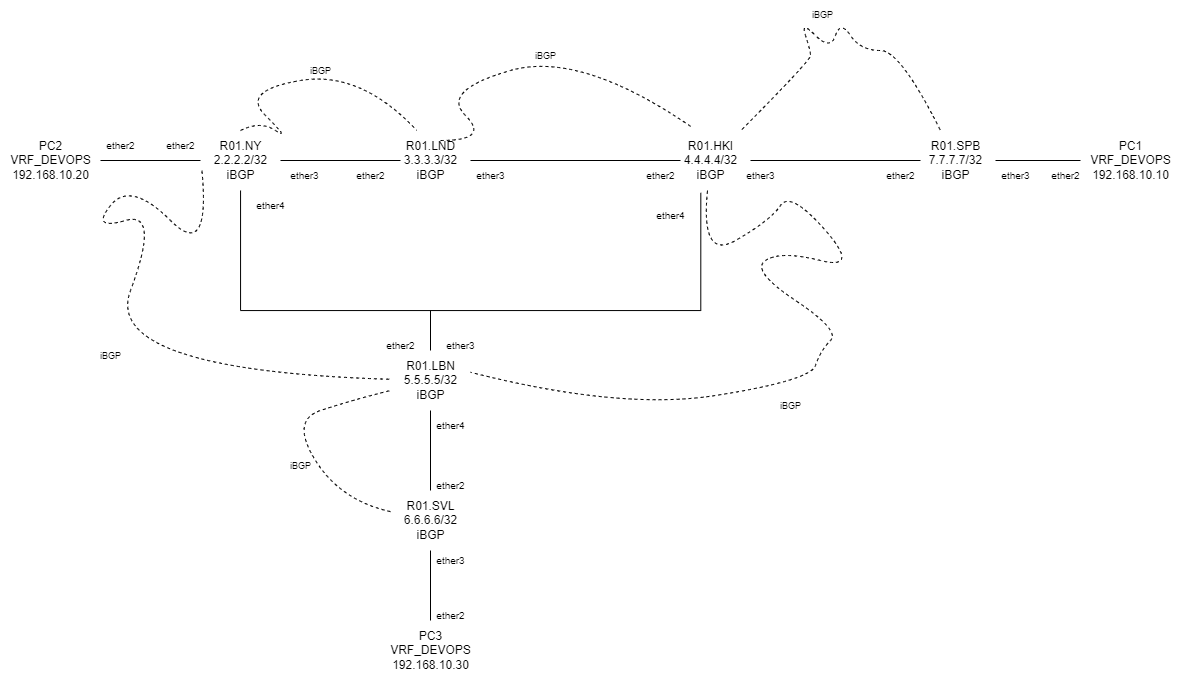

The diagram above was exported from draw.io. Its source (the exported page's mxGraphModel, read from the mxfile embedded in the PNG):
<mxGraphModel dx="687" dy="795" grid="1" gridSize="10" guides="1" tooltips="1" connect="1" arrows="1" fold="1" page="1" pageScale="1" pageWidth="827" pageHeight="1169" math="0" shadow="0">
  <root>
    <mxCell id="0" />
    <mxCell id="1" parent="0" />
    <mxCell id="zccCiy3YZDpZutrGVgwR-4" style="edgeStyle=orthogonalEdgeStyle;rounded=0;orthogonalLoop=1;jettySize=auto;html=1;endArrow=none;endFill=0;" edge="1" parent="1" source="zccCiy3YZDpZutrGVgwR-3">
      <mxGeometry relative="1" as="geometry">
        <mxPoint x="280" y="220" as="targetPoint" />
      </mxGeometry>
    </mxCell>
    <mxCell id="zccCiy3YZDpZutrGVgwR-3" value="PC2&lt;br&gt;VRF_DEVOPS&lt;br&gt;192.168.10.20" style="text;html=1;align=center;verticalAlign=middle;resizable=0;points=[];autosize=1;strokeColor=none;fillColor=none;" vertex="1" parent="1">
      <mxGeometry x="80" y="190" width="100" height="60" as="geometry" />
    </mxCell>
    <mxCell id="zccCiy3YZDpZutrGVgwR-10" style="edgeStyle=orthogonalEdgeStyle;rounded=0;orthogonalLoop=1;jettySize=auto;html=1;endArrow=none;endFill=0;" edge="1" parent="1" source="zccCiy3YZDpZutrGVgwR-5">
      <mxGeometry relative="1" as="geometry">
        <mxPoint x="480" y="220" as="targetPoint" />
      </mxGeometry>
    </mxCell>
    <mxCell id="zccCiy3YZDpZutrGVgwR-20" style="edgeStyle=orthogonalEdgeStyle;rounded=0;orthogonalLoop=1;jettySize=auto;html=1;endArrow=none;endFill=0;entryX=0.379;entryY=1.039;entryDx=0;entryDy=0;entryPerimeter=0;" edge="1" parent="1" source="zccCiy3YZDpZutrGVgwR-5" target="zccCiy3YZDpZutrGVgwR-13">
      <mxGeometry relative="1" as="geometry">
        <mxPoint x="780" y="370" as="targetPoint" />
        <Array as="points">
          <mxPoint x="320" y="370" />
          <mxPoint x="780" y="370" />
        </Array>
      </mxGeometry>
    </mxCell>
    <mxCell id="zccCiy3YZDpZutrGVgwR-5" value="R01.NY&lt;br&gt;2.2.2.2/32&lt;br&gt;iBGP&lt;br&gt;" style="text;html=1;align=center;verticalAlign=middle;resizable=0;points=[];autosize=1;strokeColor=none;fillColor=none;" vertex="1" parent="1">
      <mxGeometry x="280" y="190" width="80" height="60" as="geometry" />
    </mxCell>
    <mxCell id="zccCiy3YZDpZutrGVgwR-6" value="&lt;font style=&quot;font-size: 10px;&quot;&gt;ether2&lt;/font&gt;" style="text;html=1;align=center;verticalAlign=middle;resizable=0;points=[];autosize=1;strokeColor=none;fillColor=none;" vertex="1" parent="1">
      <mxGeometry x="235" y="190" width="50" height="30" as="geometry" />
    </mxCell>
    <mxCell id="zccCiy3YZDpZutrGVgwR-8" value="&lt;font style=&quot;font-size: 10px;&quot;&gt;ether2&lt;/font&gt;" style="text;html=1;align=center;verticalAlign=middle;resizable=0;points=[];autosize=1;strokeColor=none;fillColor=none;" vertex="1" parent="1">
      <mxGeometry x="175" y="190" width="50" height="30" as="geometry" />
    </mxCell>
    <mxCell id="zccCiy3YZDpZutrGVgwR-12" style="edgeStyle=orthogonalEdgeStyle;rounded=0;orthogonalLoop=1;jettySize=auto;html=1;endArrow=none;endFill=0;" edge="1" parent="1" source="zccCiy3YZDpZutrGVgwR-11">
      <mxGeometry relative="1" as="geometry">
        <mxPoint x="760" y="220" as="targetPoint" />
      </mxGeometry>
    </mxCell>
    <mxCell id="zccCiy3YZDpZutrGVgwR-11" value="R01.LND&lt;br&gt;3.3.3.3/32&lt;br&gt;iBGP" style="text;html=1;align=center;verticalAlign=middle;resizable=0;points=[];autosize=1;strokeColor=none;fillColor=none;" vertex="1" parent="1">
      <mxGeometry x="470" y="190" width="80" height="60" as="geometry" />
    </mxCell>
    <mxCell id="zccCiy3YZDpZutrGVgwR-34" style="edgeStyle=orthogonalEdgeStyle;rounded=0;orthogonalLoop=1;jettySize=auto;html=1;fontSize=9;endArrow=none;endFill=0;" edge="1" parent="1" source="zccCiy3YZDpZutrGVgwR-13">
      <mxGeometry relative="1" as="geometry">
        <mxPoint x="1000" y="220" as="targetPoint" />
      </mxGeometry>
    </mxCell>
    <mxCell id="zccCiy3YZDpZutrGVgwR-13" value="R01.HKI&lt;br&gt;4.4.4.4/32&lt;br&gt;iBGP" style="text;html=1;align=center;verticalAlign=middle;resizable=0;points=[];autosize=1;strokeColor=none;fillColor=none;" vertex="1" parent="1">
      <mxGeometry x="750" y="190" width="80" height="60" as="geometry" />
    </mxCell>
    <mxCell id="zccCiy3YZDpZutrGVgwR-17" value="" style="curved=1;endArrow=none;html=1;rounded=0;entryX=0.275;entryY=-0.047;entryDx=0;entryDy=0;entryPerimeter=0;endFill=0;dashed=1;" edge="1" parent="1" target="zccCiy3YZDpZutrGVgwR-13">
      <mxGeometry width="50" height="50" relative="1" as="geometry">
        <mxPoint x="520" y="200" as="sourcePoint" />
        <mxPoint x="740" y="150" as="targetPoint" />
        <Array as="points">
          <mxPoint x="570" y="200" />
          <mxPoint x="520" y="150" />
          <mxPoint x="660" y="110" />
        </Array>
      </mxGeometry>
    </mxCell>
    <mxCell id="zccCiy3YZDpZutrGVgwR-19" value="" style="curved=1;endArrow=none;html=1;rounded=0;entryX=0.329;entryY=-0.001;entryDx=0;entryDy=0;entryPerimeter=0;endFill=0;dashed=1;" edge="1" parent="1" target="zccCiy3YZDpZutrGVgwR-11">
      <mxGeometry width="50" height="50" relative="1" as="geometry">
        <mxPoint x="320" y="190" as="sourcePoint" />
        <mxPoint x="370" y="150" as="targetPoint" />
        <Array as="points">
          <mxPoint x="340" y="180" />
          <mxPoint x="370" y="200" />
          <mxPoint x="320" y="150" />
          <mxPoint x="440" y="130" />
        </Array>
      </mxGeometry>
    </mxCell>
    <mxCell id="zccCiy3YZDpZutrGVgwR-23" style="edgeStyle=orthogonalEdgeStyle;rounded=0;orthogonalLoop=1;jettySize=auto;html=1;endArrow=none;endFill=0;" edge="1" parent="1" source="zccCiy3YZDpZutrGVgwR-22">
      <mxGeometry relative="1" as="geometry">
        <mxPoint x="510" y="370" as="targetPoint" />
      </mxGeometry>
    </mxCell>
    <mxCell id="zccCiy3YZDpZutrGVgwR-36" style="edgeStyle=orthogonalEdgeStyle;rounded=0;orthogonalLoop=1;jettySize=auto;html=1;fontSize=9;endArrow=none;endFill=0;" edge="1" parent="1" source="zccCiy3YZDpZutrGVgwR-22">
      <mxGeometry relative="1" as="geometry">
        <mxPoint x="510" y="550" as="targetPoint" />
      </mxGeometry>
    </mxCell>
    <mxCell id="zccCiy3YZDpZutrGVgwR-22" value="R01.LBN&lt;br&gt;5.5.5.5/32&lt;br&gt;iBGP" style="text;html=1;align=center;verticalAlign=middle;resizable=0;points=[];autosize=1;strokeColor=none;fillColor=none;" vertex="1" parent="1">
      <mxGeometry x="470" y="410" width="80" height="60" as="geometry" />
    </mxCell>
    <mxCell id="zccCiy3YZDpZutrGVgwR-24" value="" style="curved=1;endArrow=none;html=1;rounded=0;exitX=0.018;exitY=0.671;exitDx=0;exitDy=0;exitPerimeter=0;endFill=0;dashed=1;" edge="1" parent="1" source="zccCiy3YZDpZutrGVgwR-5" target="zccCiy3YZDpZutrGVgwR-22">
      <mxGeometry width="50" height="50" relative="1" as="geometry">
        <mxPoint x="240" y="320" as="sourcePoint" />
        <mxPoint x="280" y="450" as="targetPoint" />
        <Array as="points">
          <mxPoint x="290" y="320" />
          <mxPoint x="210" y="240" />
          <mxPoint x="170" y="290" />
          <mxPoint x="240" y="270" />
          <mxPoint x="180" y="430" />
        </Array>
      </mxGeometry>
    </mxCell>
    <mxCell id="zccCiy3YZDpZutrGVgwR-26" value="&lt;font style=&quot;font-size: 9px;&quot;&gt;iBGP&lt;/font&gt;" style="text;html=1;align=center;verticalAlign=middle;resizable=0;points=[];autosize=1;strokeColor=none;fillColor=none;" vertex="1" parent="1">
      <mxGeometry x="380" y="115" width="40" height="30" as="geometry" />
    </mxCell>
    <mxCell id="zccCiy3YZDpZutrGVgwR-27" value="&lt;font style=&quot;font-size: 9px;&quot;&gt;iBGP&lt;/font&gt;" style="text;html=1;align=center;verticalAlign=middle;resizable=0;points=[];autosize=1;strokeColor=none;fillColor=none;" vertex="1" parent="1">
      <mxGeometry x="605" y="100" width="40" height="30" as="geometry" />
    </mxCell>
    <mxCell id="zccCiy3YZDpZutrGVgwR-28" value="&lt;font style=&quot;font-size: 9px;&quot;&gt;iBGP&lt;/font&gt;" style="text;html=1;align=center;verticalAlign=middle;resizable=0;points=[];autosize=1;strokeColor=none;fillColor=none;" vertex="1" parent="1">
      <mxGeometry x="170" y="400" width="40" height="30" as="geometry" />
    </mxCell>
    <mxCell id="zccCiy3YZDpZutrGVgwR-31" value="" style="curved=1;endArrow=none;html=1;rounded=0;dashed=1;fontSize=9;entryX=1.001;entryY=0.363;entryDx=0;entryDy=0;entryPerimeter=0;endFill=0;" edge="1" parent="1" source="zccCiy3YZDpZutrGVgwR-13" target="zccCiy3YZDpZutrGVgwR-22">
      <mxGeometry width="50" height="50" relative="1" as="geometry">
        <mxPoint x="730" y="320" as="sourcePoint" />
        <mxPoint x="850" y="300" as="targetPoint" />
        <Array as="points">
          <mxPoint x="780" y="320" />
          <mxPoint x="850" y="280" />
          <mxPoint x="870" y="250" />
          <mxPoint x="940" y="330" />
          <mxPoint x="860" y="310" />
          <mxPoint x="830" y="330" />
          <mxPoint x="920" y="390" />
          <mxPoint x="900" y="410" />
          <mxPoint x="890" y="440" />
          <mxPoint x="700" y="470" />
        </Array>
      </mxGeometry>
    </mxCell>
    <mxCell id="zccCiy3YZDpZutrGVgwR-33" value="&lt;font style=&quot;font-size: 9px;&quot;&gt;iBGP&lt;/font&gt;" style="text;html=1;align=center;verticalAlign=middle;resizable=0;points=[];autosize=1;strokeColor=none;fillColor=none;" vertex="1" parent="1">
      <mxGeometry x="850" y="450" width="40" height="30" as="geometry" />
    </mxCell>
    <mxCell id="zccCiy3YZDpZutrGVgwR-35" value="&lt;font style=&quot;font-size: 12px;&quot;&gt;PC1&lt;br&gt;VRF_DEVOPS&lt;br&gt;192.168.10.10&lt;/font&gt;" style="text;html=1;align=center;verticalAlign=middle;resizable=0;points=[];autosize=1;strokeColor=none;fillColor=none;fontSize=9;" vertex="1" parent="1">
      <mxGeometry x="1160" y="190" width="100" height="60" as="geometry" />
    </mxCell>
    <mxCell id="zccCiy3YZDpZutrGVgwR-44" style="edgeStyle=orthogonalEdgeStyle;rounded=0;orthogonalLoop=1;jettySize=auto;html=1;fontSize=12;endArrow=none;endFill=0;" edge="1" parent="1" source="zccCiy3YZDpZutrGVgwR-37">
      <mxGeometry relative="1" as="geometry">
        <mxPoint x="510" y="680" as="targetPoint" />
      </mxGeometry>
    </mxCell>
    <mxCell id="zccCiy3YZDpZutrGVgwR-37" value="&lt;font style=&quot;font-size: 12px;&quot;&gt;R01.SVL&lt;br&gt;6.6.6.6/32&lt;br&gt;iBGP&lt;/font&gt;" style="text;html=1;align=center;verticalAlign=middle;resizable=0;points=[];autosize=1;strokeColor=none;fillColor=none;fontSize=9;" vertex="1" parent="1">
      <mxGeometry x="470" y="550" width="80" height="60" as="geometry" />
    </mxCell>
    <mxCell id="zccCiy3YZDpZutrGVgwR-41" value="" style="curved=1;endArrow=none;html=1;rounded=0;fontSize=12;endFill=0;dashed=1;" edge="1" parent="1" source="zccCiy3YZDpZutrGVgwR-37" target="zccCiy3YZDpZutrGVgwR-22">
      <mxGeometry width="50" height="50" relative="1" as="geometry">
        <mxPoint x="430" y="510" as="sourcePoint" />
        <mxPoint x="480" y="460" as="targetPoint" />
        <Array as="points">
          <mxPoint x="420" y="560" />
          <mxPoint x="370" y="480" />
          <mxPoint x="430" y="460" />
        </Array>
      </mxGeometry>
    </mxCell>
    <mxCell id="zccCiy3YZDpZutrGVgwR-43" value="&lt;font style=&quot;font-size: 9px;&quot;&gt;iBGP&lt;/font&gt;" style="text;html=1;align=center;verticalAlign=middle;resizable=0;points=[];autosize=1;strokeColor=none;fillColor=none;" vertex="1" parent="1">
      <mxGeometry x="360" y="510" width="40" height="30" as="geometry" />
    </mxCell>
    <mxCell id="zccCiy3YZDpZutrGVgwR-45" value="PC3&lt;br&gt;VRF_DEVOPS&lt;br&gt;192.168.10.30" style="text;html=1;align=center;verticalAlign=middle;resizable=0;points=[];autosize=1;strokeColor=none;fillColor=none;fontSize=12;" vertex="1" parent="1">
      <mxGeometry x="460" y="680" width="100" height="60" as="geometry" />
    </mxCell>
    <mxCell id="zccCiy3YZDpZutrGVgwR-48" value="&lt;font style=&quot;font-size: 10px;&quot;&gt;ether3&lt;/font&gt;" style="text;html=1;align=center;verticalAlign=middle;resizable=0;points=[];autosize=1;strokeColor=none;fillColor=none;fontSize=12;" vertex="1" parent="1">
      <mxGeometry x="359" y="220" width="50" height="30" as="geometry" />
    </mxCell>
    <mxCell id="zccCiy3YZDpZutrGVgwR-50" value="&lt;font style=&quot;font-size: 10px;&quot;&gt;ether2&lt;/font&gt;" style="text;html=1;align=center;verticalAlign=middle;resizable=0;points=[];autosize=1;strokeColor=none;fillColor=none;fontSize=12;" vertex="1" parent="1">
      <mxGeometry x="425" y="220" width="50" height="30" as="geometry" />
    </mxCell>
    <mxCell id="zccCiy3YZDpZutrGVgwR-51" value="&lt;font style=&quot;font-size: 10px;&quot;&gt;ether3&lt;/font&gt;" style="text;html=1;align=center;verticalAlign=middle;resizable=0;points=[];autosize=1;strokeColor=none;fillColor=none;fontSize=12;" vertex="1" parent="1">
      <mxGeometry x="545" y="220" width="50" height="30" as="geometry" />
    </mxCell>
    <mxCell id="zccCiy3YZDpZutrGVgwR-52" value="&lt;font style=&quot;font-size: 10px;&quot;&gt;ether4&lt;/font&gt;" style="text;html=1;align=center;verticalAlign=middle;resizable=0;points=[];autosize=1;strokeColor=none;fillColor=none;fontSize=12;" vertex="1" parent="1">
      <mxGeometry x="325" y="250" width="50" height="30" as="geometry" />
    </mxCell>
    <mxCell id="zccCiy3YZDpZutrGVgwR-53" value="&lt;font style=&quot;font-size: 10px;&quot;&gt;ether2&lt;/font&gt;" style="text;html=1;align=center;verticalAlign=middle;resizable=0;points=[];autosize=1;strokeColor=none;fillColor=none;fontSize=12;" vertex="1" parent="1">
      <mxGeometry x="715" y="220" width="50" height="30" as="geometry" />
    </mxCell>
    <mxCell id="zccCiy3YZDpZutrGVgwR-54" value="&lt;font style=&quot;font-size: 10px;&quot;&gt;ether3&lt;/font&gt;" style="text;html=1;align=center;verticalAlign=middle;resizable=0;points=[];autosize=1;strokeColor=none;fillColor=none;fontSize=12;" vertex="1" parent="1">
      <mxGeometry x="815" y="220" width="50" height="30" as="geometry" />
    </mxCell>
    <mxCell id="zccCiy3YZDpZutrGVgwR-55" value="&lt;font style=&quot;font-size: 10px;&quot;&gt;ether4&lt;/font&gt;" style="text;html=1;align=center;verticalAlign=middle;resizable=0;points=[];autosize=1;strokeColor=none;fillColor=none;fontSize=12;" vertex="1" parent="1">
      <mxGeometry x="725" y="260" width="50" height="30" as="geometry" />
    </mxCell>
    <mxCell id="zccCiy3YZDpZutrGVgwR-56" value="&lt;font style=&quot;font-size: 10px;&quot;&gt;ether2&lt;/font&gt;" style="text;html=1;align=center;verticalAlign=middle;resizable=0;points=[];autosize=1;strokeColor=none;fillColor=none;fontSize=12;" vertex="1" parent="1">
      <mxGeometry x="455" y="390" width="50" height="30" as="geometry" />
    </mxCell>
    <mxCell id="zccCiy3YZDpZutrGVgwR-57" value="&lt;font style=&quot;font-size: 10px;&quot;&gt;ether3&lt;/font&gt;" style="text;html=1;align=center;verticalAlign=middle;resizable=0;points=[];autosize=1;strokeColor=none;fillColor=none;fontSize=12;" vertex="1" parent="1">
      <mxGeometry x="515" y="390" width="50" height="30" as="geometry" />
    </mxCell>
    <mxCell id="zccCiy3YZDpZutrGVgwR-58" value="&lt;font style=&quot;font-size: 10px;&quot;&gt;ether4&lt;/font&gt;" style="text;html=1;align=center;verticalAlign=middle;resizable=0;points=[];autosize=1;strokeColor=none;fillColor=none;fontSize=12;" vertex="1" parent="1">
      <mxGeometry x="505" y="470" width="50" height="30" as="geometry" />
    </mxCell>
    <mxCell id="zccCiy3YZDpZutrGVgwR-59" value="&lt;font style=&quot;font-size: 10px;&quot;&gt;ether2&lt;/font&gt;" style="text;html=1;align=center;verticalAlign=middle;resizable=0;points=[];autosize=1;strokeColor=none;fillColor=none;fontSize=12;" vertex="1" parent="1">
      <mxGeometry x="505" y="530" width="50" height="30" as="geometry" />
    </mxCell>
    <mxCell id="zccCiy3YZDpZutrGVgwR-60" value="&lt;font style=&quot;font-size: 10px;&quot;&gt;ether3&lt;/font&gt;" style="text;html=1;align=center;verticalAlign=middle;resizable=0;points=[];autosize=1;strokeColor=none;fillColor=none;fontSize=12;" vertex="1" parent="1">
      <mxGeometry x="505" y="605" width="50" height="30" as="geometry" />
    </mxCell>
    <mxCell id="zccCiy3YZDpZutrGVgwR-61" value="&lt;font style=&quot;font-size: 10px;&quot;&gt;ether2&lt;/font&gt;" style="text;html=1;align=center;verticalAlign=middle;resizable=0;points=[];autosize=1;strokeColor=none;fillColor=none;fontSize=12;" vertex="1" parent="1">
      <mxGeometry x="505" y="660" width="50" height="30" as="geometry" />
    </mxCell>
    <mxCell id="zccCiy3YZDpZutrGVgwR-62" value="&lt;font style=&quot;font-size: 10px;&quot;&gt;ether2&lt;/font&gt;" style="text;html=1;align=center;verticalAlign=middle;resizable=0;points=[];autosize=1;strokeColor=none;fillColor=none;fontSize=12;" vertex="1" parent="1">
      <mxGeometry x="955" y="220" width="50" height="30" as="geometry" />
    </mxCell>
    <mxCell id="zccCiy3YZDpZutrGVgwR-71" style="edgeStyle=orthogonalEdgeStyle;rounded=0;orthogonalLoop=1;jettySize=auto;html=1;fontSize=12;endArrow=none;endFill=0;" edge="1" parent="1" source="zccCiy3YZDpZutrGVgwR-70" target="zccCiy3YZDpZutrGVgwR-35">
      <mxGeometry relative="1" as="geometry" />
    </mxCell>
    <mxCell id="zccCiy3YZDpZutrGVgwR-70" value="R01.SPB&lt;br style=&quot;font-size: 12px;&quot;&gt;7.7.7.7/32&lt;br style=&quot;font-size: 12px;&quot;&gt;iBGP" style="text;html=1;align=center;verticalAlign=middle;resizable=0;points=[];autosize=1;strokeColor=none;fillColor=none;fontSize=12;" vertex="1" parent="1">
      <mxGeometry x="995" y="190" width="80" height="60" as="geometry" />
    </mxCell>
    <mxCell id="zccCiy3YZDpZutrGVgwR-72" value="" style="curved=1;endArrow=none;html=1;rounded=0;fontSize=12;exitX=0.892;exitY=-0.016;exitDx=0;exitDy=0;exitPerimeter=0;endFill=0;dashed=1;" edge="1" parent="1" source="zccCiy3YZDpZutrGVgwR-13" target="zccCiy3YZDpZutrGVgwR-70">
      <mxGeometry width="50" height="50" relative="1" as="geometry">
        <mxPoint x="930" y="165" as="sourcePoint" />
        <mxPoint x="980" y="115" as="targetPoint" />
        <Array as="points">
          <mxPoint x="890" y="120" />
          <mxPoint x="890" y="110" />
          <mxPoint x="880" y="80" />
          <mxPoint x="910" y="110" />
          <mxPoint x="920" y="80" />
          <mxPoint x="940" y="110" />
          <mxPoint x="980" y="110" />
        </Array>
      </mxGeometry>
    </mxCell>
    <mxCell id="zccCiy3YZDpZutrGVgwR-74" value="&lt;span style=&quot;color: rgb(0, 0, 0); font-family: Helvetica; font-size: 9px; font-style: normal; font-variant-ligatures: normal; font-variant-caps: normal; font-weight: 400; letter-spacing: normal; orphans: 2; text-align: center; text-indent: 0px; text-transform: none; widows: 2; word-spacing: 0px; -webkit-text-stroke-width: 0px; background-color: rgb(251, 251, 251); text-decoration-thickness: initial; text-decoration-style: initial; text-decoration-color: initial; float: none; display: inline !important;&quot;&gt;iBGP&lt;/span&gt;" style="text;whiteSpace=wrap;html=1;fontSize=12;" vertex="1" parent="1">
      <mxGeometry x="890" y="60" width="50" height="40" as="geometry" />
    </mxCell>
    <mxCell id="zccCiy3YZDpZutrGVgwR-75" value="&lt;font style=&quot;font-size: 10px;&quot;&gt;ether3&lt;/font&gt;" style="text;html=1;align=center;verticalAlign=middle;resizable=0;points=[];autosize=1;strokeColor=none;fillColor=none;fontSize=12;" vertex="1" parent="1">
      <mxGeometry x="1070" y="220" width="50" height="30" as="geometry" />
    </mxCell>
    <mxCell id="zccCiy3YZDpZutrGVgwR-76" value="&lt;font style=&quot;font-size: 10px;&quot;&gt;ether2&lt;/font&gt;" style="text;html=1;align=center;verticalAlign=middle;resizable=0;points=[];autosize=1;strokeColor=none;fillColor=none;fontSize=12;" vertex="1" parent="1">
      <mxGeometry x="1120" y="220" width="50" height="30" as="geometry" />
    </mxCell>
  </root>
</mxGraphModel>